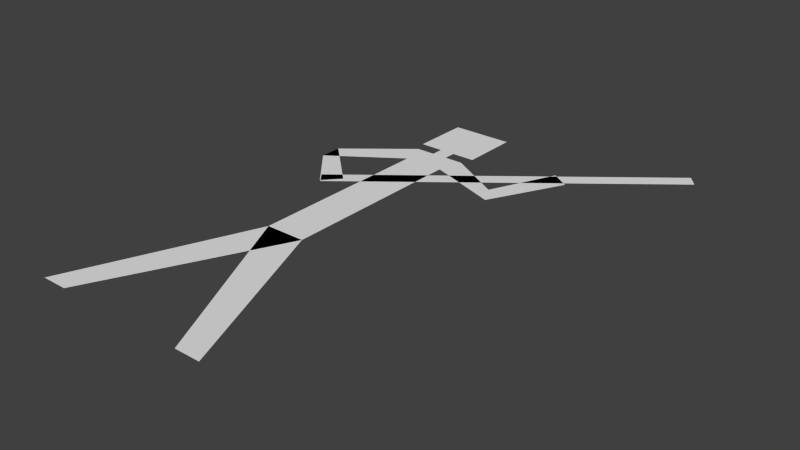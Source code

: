 # Source: stickman.blend  (saved by Blender 2.75.0; exported with 4.5.12 LTS)
import bpy
from mathutils import Matrix  # noqa: F401  (used for matrix-valued properties, if any)

bpy.ops.wm.read_factory_settings(use_empty=True)
scene = bpy.context.scene
scene.name = 'Scene'

# ---- collections
col_collection_1 = bpy.data.collections.new('Collection 1'); scene.collection.children.link(col_collection_1)

# ---- world
world_world = bpy.data.worlds.new('World'); scene.world = world_world
world_world.color = (0.05088, 0.05088, 0.05088)
world_world.use_sun_shadow = False
world_world.sun_shadow_jitter_overblur = 0.0
world_world.cycles.sampling_method = 'MANUAL'
world_world.cycles.sample_map_resolution = 256

# ---- meshes
me_plane = bpy.data.meshes.new('Plane')
me_plane.from_pydata([(-0.04033, 0.3531, -0.1431), (0.04033, 0.3531, -0.1431), (-0.04033, 0.7308, -0.1431), (-0.05312, 0.782, -0.1431), (-0.1779, 0.6365, -0.1431), (-0.1781, 0.6807, -0.1431), (-0.1027, 0.5476, -0.1431), (-0.07301, 0.5804, -0.1431), (-0.06202, 0.8067, -0.1431), (-0.06202, 0.924, -0.1431), (-0.01544, 0.782, -0.1431), (-0.01544, 0.8067, -0.1431), (0.04033, 0.7308, -0.1431), (0.05312, 0.782, -0.1431), (0.1868, 0.6771, -0.1431), (0.1661, 0.7162, -0.1431), (0.2631, 0.825, -0.1431), (0.2264, 0.8496, -0.1431), (0.06202, 0.8067, -0.1431), (0.06202, 0.924, -0.1431), (0.01544, 0.782, -0.1431), (0.01544, 0.8067, -0.1431), (-0.09907, 0.5452, -0.1431), (-0.118, 0.5685, -0.1431), (0.4483, 0.9804, -0.1431), (0.4294, 1.004, -0.1431), (0.04033, 0.4492, -0.1431), (-0.04033, 0.4492, -0.1431)], [], [(3, 5, 4, 2), (5, 4, 6, 7), (13, 12, 14, 15), (9, 8, 11, 21, 18, 19), (15, 14, 16, 17), (22, 24, 25, 23), (27, 26, 12, 13, 20, 21, 11, 10, 3, 2), (0, 1, 26, 27)])
me_plane.use_remesh_preserve_volume = False
me_plane.use_remesh_preserve_attributes = False
me_plane.use_mirror_vertex_groups = False
me_plane.update()
me_plane_002 = bpy.data.meshes.new('Plane.002')
me_plane_002.from_pydata([(-0.1843, 2.682e-08, -0.1431), (-0.04033, 0.3531, -0.1431), (-0.1323, 2.682e-08, -0.1431), (0.1843, 2.682e-08, -0.1431), (0.04033, 0.3531, -0.1431), (0.1323, 2.682e-08, -0.1431)], [], [(0, 2, 4, 1), (3, 4, 1, 5)])
me_plane_002.use_remesh_preserve_volume = False
me_plane_002.use_remesh_preserve_attributes = False
me_plane_002.use_mirror_vertex_groups = False
me_plane_002.update()

# ---- objects
ob_torso = bpy.data.objects.new('torso', me_plane)
ob_legs = bpy.data.objects.new('legs', me_plane_002)

# ---- transforms, parenting, visibility, modifiers, constraints
ob_torso.location = (0.0, 0.0, 0.0)
ob_torso.lineart.crease_threshold = 0.0
ob_legs.location = (0.0, 0.0, 0.0)
ob_legs.lineart.crease_threshold = 0.0

# ---- collection membership
col_collection_1.objects.link(ob_torso)
col_collection_1.objects.link(ob_legs)

# ---- scene / render settings (as saved in the file)
scene.frame_start = 1; scene.frame_end = 29; scene.frame_set(1)
scene.render.engine = 'BLENDER_EEVEE_NEXT'
scene.render.resolution_percentage = 50
scene.render.fps = 50
scene.render.fps_base = 4.0
scene.render.frame_map_old = 1
scene.render.frame_map_new = 1
scene.render.dither_intensity = 0.0
scene.cycles.use_denoising = False
scene.cycles.samples = 10
scene.cycles.sampling_pattern = 'TABULATED_SOBOL'
scene.cycles.light_sampling_threshold = 0.0
scene.cycles.use_adaptive_sampling = False
scene.cycles.use_light_tree = False
scene.cycles.blur_glossy = 0.0
scene.cycles.pixel_filter_type = 'GAUSSIAN'
scene.cycles.sample_clamp_indirect = 0.0
scene.view_settings.view_transform = 'Standard'
bpy.context.view_layer.update()

# ---- added for rendering (the .blend has no active camera and no usable light): camera, sun
cam_auto = bpy.data.cameras.new('AutoCamera')
cam_auto.lens = 50.0
cam_auto.sensor_width = 36.0
cam_auto.clip_end = 1000.0
ob_auto_camera = bpy.data.objects.new('AutoCamera', cam_auto)
scene.collection.objects.link(ob_auto_camera)
ob_auto_camera.location = (1.22964, -0.815362, 0.734971)
ob_auto_camera.rotation_euler = (1.09748, -7.21219e-08, 0.694738)
scene.camera = ob_auto_camera
light_auto_sun = bpy.data.lights.new('AutoSun', 'SUN')
light_auto_sun.energy = 3.0
light_auto_sun.angle = 0.0523599
ob_auto_sun = bpy.data.objects.new('AutoSun', light_auto_sun)
scene.collection.objects.link(ob_auto_sun)
ob_auto_sun.rotation_euler = (0.872665, 0.174533, 0.523599)
bpy.context.view_layer.update()
